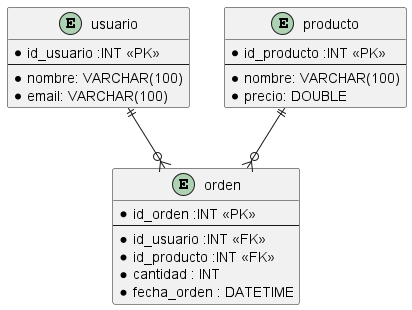

The diagram above was rendered by PlantUML. Its source (embedded in the PNG):
@startuml
entity "usuario" as usuario{
    *id_usuario :INT <<PK>>
    --
    *nombre: VARCHAR(100)
    *email: VARCHAR(100)
}
entity "producto" as producto{
    *id_producto :INT <<PK>>
    --
    *nombre: VARCHAR(100)
    *precio: DOUBLE
}
entity "orden" as orden{
    *id_orden :INT <<PK>>
    --
    *id_usuario :INT <<FK>>
    *id_producto :INT <<FK>>
    *cantidad : INT
    *fecha_orden : DATETIME
}
usuario ||--o{orden
producto ||--o{orden
@enduml